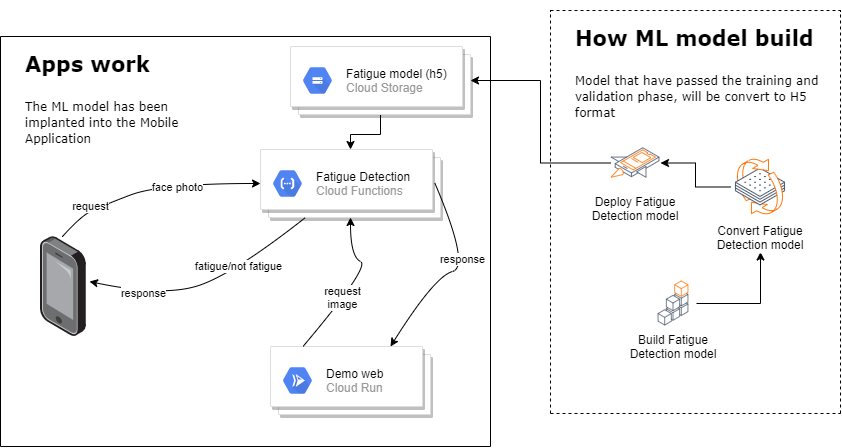

The diagram above was exported from draw.io. Its source (the exported page's mxGraphModel, read from the mxfile embedded in the PNG):
<mxGraphModel dx="868" dy="1661" grid="1" gridSize="10" guides="1" tooltips="1" connect="1" arrows="1" fold="1" page="1" pageScale="1" pageWidth="827" pageHeight="1169" background="#ffffff" math="0" shadow="0">
  <root>
    <mxCell id="0" />
    <mxCell id="1" parent="0" />
    <mxCell id="K8gSks_ZInRQ7v3ygAQj-4" value="" style="points=[];aspect=fixed;html=1;align=center;shadow=0;dashed=0;image;image=img/lib/allied_telesis/computer_and_terminals/Smartphone.svg;" parent="1" vertex="1">
      <mxGeometry x="150" y="170" width="45.83" height="100" as="geometry" />
    </mxCell>
    <mxCell id="K8gSks_ZInRQ7v3ygAQj-32" value="" style="edgeStyle=orthogonalEdgeStyle;rounded=0;orthogonalLoop=1;jettySize=auto;html=1;fontSize=14;" parent="1" source="K8gSks_ZInRQ7v3ygAQj-16" edge="1">
      <mxGeometry relative="1" as="geometry">
        <mxPoint x="870" y="185.5" as="targetPoint" />
      </mxGeometry>
    </mxCell>
    <mxCell id="K8gSks_ZInRQ7v3ygAQj-16" value="Build Fatigue &#10;Detection model" style="shape=image;verticalLabelPosition=bottom;labelBackgroundColor=#ffffff;verticalAlign=top;aspect=fixed;imageAspect=0;image=https://www.tensorflow.org/site-assets/images/marketing/learn/lite-pick.svg;" parent="1" vertex="1">
      <mxGeometry x="760" y="214" width="46" height="46" as="geometry" />
    </mxCell>
    <mxCell id="K8gSks_ZInRQ7v3ygAQj-31" value="" style="edgeStyle=orthogonalEdgeStyle;rounded=0;orthogonalLoop=1;jettySize=auto;html=1;fontSize=14;" parent="1" source="K8gSks_ZInRQ7v3ygAQj-17" target="K8gSks_ZInRQ7v3ygAQj-18" edge="1">
      <mxGeometry relative="1" as="geometry" />
    </mxCell>
    <mxCell id="K8gSks_ZInRQ7v3ygAQj-17" value="Convert Fatigue &#10;Detection model" style="shape=image;verticalLabelPosition=bottom;labelBackgroundColor=#ffffff;verticalAlign=top;aspect=fixed;imageAspect=0;image=https://www.tensorflow.org/site-assets/images/marketing/learn/lite-convert.svg;" parent="1" vertex="1">
      <mxGeometry x="840" y="90.5" width="60" height="60" as="geometry" />
    </mxCell>
    <mxCell id="K8gSks_ZInRQ7v3ygAQj-35" style="edgeStyle=orthogonalEdgeStyle;rounded=0;orthogonalLoop=1;jettySize=auto;html=1;entryX=1;entryY=0.5;entryDx=0;entryDy=0;fontSize=14;" parent="1" source="K8gSks_ZInRQ7v3ygAQj-18" target="IluqPqAD-KbhBLj22N1L-3" edge="1">
      <mxGeometry relative="1" as="geometry">
        <mxPoint x="580" y="58" as="targetPoint" />
      </mxGeometry>
    </mxCell>
    <mxCell id="K8gSks_ZInRQ7v3ygAQj-18" value="Deploy Fatigue &#10;Detection model" style="shape=image;verticalLabelPosition=bottom;labelBackgroundColor=#ffffff;verticalAlign=top;aspect=fixed;imageAspect=0;image=https://www.tensorflow.org/site-assets/images/marketing/learn/lite-deploy.svg;" parent="1" vertex="1">
      <mxGeometry x="720" y="71.5" width="50" height="50" as="geometry" />
    </mxCell>
    <mxCell id="K8gSks_ZInRQ7v3ygAQj-23" value="" style="endArrow=none;html=1;fontSize=14;" parent="1" edge="1">
      <mxGeometry width="50" height="50" relative="1" as="geometry">
        <mxPoint x="110" y="380" as="sourcePoint" />
        <mxPoint x="110" y="-30" as="targetPoint" />
      </mxGeometry>
    </mxCell>
    <mxCell id="K8gSks_ZInRQ7v3ygAQj-24" value="" style="endArrow=none;html=1;fontSize=14;" parent="1" edge="1">
      <mxGeometry width="50" height="50" relative="1" as="geometry">
        <mxPoint x="110" y="380" as="sourcePoint" />
        <mxPoint x="600" y="380" as="targetPoint" />
      </mxGeometry>
    </mxCell>
    <mxCell id="K8gSks_ZInRQ7v3ygAQj-25" value="" style="endArrow=none;html=1;fontSize=14;" parent="1" edge="1">
      <mxGeometry width="50" height="50" relative="1" as="geometry">
        <mxPoint x="600" y="-30" as="sourcePoint" />
        <mxPoint x="110" y="-30" as="targetPoint" />
      </mxGeometry>
    </mxCell>
    <mxCell id="K8gSks_ZInRQ7v3ygAQj-26" value="" style="endArrow=none;html=1;fontSize=14;" parent="1" edge="1">
      <mxGeometry width="50" height="50" relative="1" as="geometry">
        <mxPoint x="600" y="-30" as="sourcePoint" />
        <mxPoint x="600" y="380" as="targetPoint" />
      </mxGeometry>
    </mxCell>
    <mxCell id="K8gSks_ZInRQ7v3ygAQj-27" value="&lt;h1&gt;&lt;font face=&quot;Verdana&quot; style=&quot;font-size: 21px&quot;&gt;Apps work&lt;/font&gt;&lt;/h1&gt;&lt;p&gt;&lt;span style=&quot;background-color: rgb(255 , 255 , 255)&quot;&gt;&lt;font face=&quot;Verdana&quot; style=&quot;font-size: 12px&quot;&gt;The ML model has been implanted into the Mobile Application&lt;/font&gt;&lt;/span&gt;&lt;br&gt;&lt;/p&gt;" style="text;html=1;strokeColor=none;fillColor=none;spacing=5;spacingTop=-20;whiteSpace=wrap;overflow=hidden;rounded=0;fontSize=14;" parent="1" vertex="1">
      <mxGeometry x="130" y="-29.5" width="190" height="120" as="geometry" />
    </mxCell>
    <mxCell id="K8gSks_ZInRQ7v3ygAQj-29" value="&lt;h1&gt;&lt;font face=&quot;Verdana&quot;&gt;&lt;span style=&quot;font-size: 21px&quot;&gt;How ML model build&lt;/span&gt;&lt;/font&gt;&lt;/h1&gt;&lt;p&gt;&lt;font face=&quot;Verdana&quot;&gt;&lt;span style=&quot;font-size: 12px ; background-color: rgb(255 , 255 , 255)&quot;&gt;Model that have passed the training and validation phase, will be convert to H5 format&lt;/span&gt;&lt;/font&gt;&lt;/p&gt;" style="text;html=1;strokeColor=none;fillColor=none;spacing=5;spacingTop=-20;whiteSpace=wrap;overflow=hidden;rounded=0;fontSize=14;" parent="1" vertex="1">
      <mxGeometry x="680" y="-56" width="260" height="127.5" as="geometry" />
    </mxCell>
    <mxCell id="K8gSks_ZInRQ7v3ygAQj-34" value="" style="endArrow=none;dashed=1;html=1;fontSize=14;" parent="1" edge="1">
      <mxGeometry width="50" height="50" relative="1" as="geometry">
        <mxPoint x="660" y="347" as="sourcePoint" />
        <mxPoint x="950" y="347" as="targetPoint" />
      </mxGeometry>
    </mxCell>
    <mxCell id="K8gSks_ZInRQ7v3ygAQj-36" value="" style="endArrow=none;dashed=1;html=1;fontSize=14;" parent="1" edge="1">
      <mxGeometry width="50" height="50" relative="1" as="geometry">
        <mxPoint x="660" y="347" as="sourcePoint" />
        <mxPoint x="660" y="-56" as="targetPoint" />
      </mxGeometry>
    </mxCell>
    <mxCell id="K8gSks_ZInRQ7v3ygAQj-37" value="" style="endArrow=none;dashed=1;html=1;fontSize=14;" parent="1" edge="1">
      <mxGeometry width="50" height="50" relative="1" as="geometry">
        <mxPoint x="660" y="-56" as="sourcePoint" />
        <mxPoint x="950" y="-56" as="targetPoint" />
      </mxGeometry>
    </mxCell>
    <mxCell id="K8gSks_ZInRQ7v3ygAQj-38" value="" style="endArrow=none;dashed=1;html=1;fontSize=14;" parent="1" edge="1">
      <mxGeometry width="50" height="50" relative="1" as="geometry">
        <mxPoint x="950" y="347" as="sourcePoint" />
        <mxPoint x="950" y="-56" as="targetPoint" />
      </mxGeometry>
    </mxCell>
    <mxCell id="IluqPqAD-KbhBLj22N1L-1" value="" style="shape=mxgraph.gcp2.doubleRect;strokeColor=#dddddd;shadow=1;strokeWidth=1;" parent="1" vertex="1">
      <mxGeometry x="370" y="83" width="180" height="68" as="geometry" />
    </mxCell>
    <mxCell id="IluqPqAD-KbhBLj22N1L-2" value="&lt;font color=&quot;#000000&quot;&gt;Fatigue Detection&lt;/font&gt;&lt;br&gt;Cloud Functions" style="dashed=0;connectable=0;html=1;fillColor=#5184F3;strokeColor=none;shape=mxgraph.gcp2.hexIcon;prIcon=cloud_functions;part=1;labelPosition=right;verticalLabelPosition=middle;align=left;verticalAlign=middle;spacingLeft=5;fontColor=#999999;fontSize=12;" parent="IluqPqAD-KbhBLj22N1L-1" vertex="1">
      <mxGeometry y="0.5" width="44" height="39" relative="1" as="geometry">
        <mxPoint x="5" y="-19.5" as="offset" />
      </mxGeometry>
    </mxCell>
    <mxCell id="mq5Fr3WG2Kf0bvB2rrvM-4" style="edgeStyle=orthogonalEdgeStyle;rounded=0;orthogonalLoop=1;jettySize=auto;html=1;entryX=0.5;entryY=0;entryDx=0;entryDy=0;" edge="1" parent="1" source="IluqPqAD-KbhBLj22N1L-3" target="IluqPqAD-KbhBLj22N1L-1">
      <mxGeometry relative="1" as="geometry" />
    </mxCell>
    <mxCell id="IluqPqAD-KbhBLj22N1L-3" value="" style="shape=mxgraph.gcp2.doubleRect;strokeColor=#dddddd;shadow=1;strokeWidth=1;" parent="1" vertex="1">
      <mxGeometry x="400" y="-20" width="180" height="68" as="geometry" />
    </mxCell>
    <mxCell id="IluqPqAD-KbhBLj22N1L-4" value="&lt;font color=&quot;#000000&quot;&gt;Fatigue model (h5)&lt;/font&gt;&lt;br&gt;Cloud Storage" style="dashed=0;connectable=0;html=1;fillColor=#5184F3;strokeColor=none;shape=mxgraph.gcp2.hexIcon;prIcon=cloud_storage;part=1;labelPosition=right;verticalLabelPosition=middle;align=left;verticalAlign=middle;spacingLeft=5;fontColor=#999999;fontSize=12;" parent="IluqPqAD-KbhBLj22N1L-3" vertex="1">
      <mxGeometry y="0.5" width="44" height="39" relative="1" as="geometry">
        <mxPoint x="5" y="-19.5" as="offset" />
      </mxGeometry>
    </mxCell>
    <mxCell id="mq5Fr3WG2Kf0bvB2rrvM-2" value="" style="shape=mxgraph.gcp2.doubleRect;strokeColor=#dddddd;shadow=1;strokeWidth=1;" vertex="1" parent="1">
      <mxGeometry x="380" y="280" width="160" height="68" as="geometry" />
    </mxCell>
    <mxCell id="mq5Fr3WG2Kf0bvB2rrvM-3" value="&lt;font color=&quot;#000000&quot;&gt;Demo web&lt;/font&gt;&lt;br&gt;Cloud Run" style="dashed=0;connectable=0;html=1;fillColor=#5184F3;strokeColor=none;shape=mxgraph.gcp2.hexIcon;prIcon=cloud_run;part=1;labelPosition=right;verticalLabelPosition=middle;align=left;verticalAlign=middle;spacingLeft=5;fontColor=#999999;fontSize=12;" vertex="1" parent="mq5Fr3WG2Kf0bvB2rrvM-2">
      <mxGeometry y="0.5" width="44" height="39" relative="1" as="geometry">
        <mxPoint x="5" y="-19.5" as="offset" />
      </mxGeometry>
    </mxCell>
    <mxCell id="mq5Fr3WG2Kf0bvB2rrvM-5" value="request" style="curved=1;endArrow=classic;html=1;exitX=0.48;exitY=0;exitDx=0;exitDy=0;exitPerimeter=0;entryX=0;entryY=0.5;entryDx=0;entryDy=0;" edge="1" parent="1" source="K8gSks_ZInRQ7v3ygAQj-4" target="IluqPqAD-KbhBLj22N1L-1">
      <mxGeometry x="-0.6223" y="4" width="50" height="50" relative="1" as="geometry">
        <mxPoint x="530" y="150" as="sourcePoint" />
        <mxPoint x="580" y="100" as="targetPoint" />
        <Array as="points">
          <mxPoint x="190" y="150" />
          <mxPoint x="210" y="140" />
          <mxPoint x="270" y="117" />
        </Array>
        <mxPoint y="-1" as="offset" />
      </mxGeometry>
    </mxCell>
    <mxCell id="mq5Fr3WG2Kf0bvB2rrvM-7" value="face photo" style="edgeLabel;html=1;align=center;verticalAlign=middle;resizable=0;points=[];" vertex="1" connectable="0" parent="mq5Fr3WG2Kf0bvB2rrvM-5">
      <mxGeometry x="0.2132" y="-3" relative="1" as="geometry">
        <mxPoint as="offset" />
      </mxGeometry>
    </mxCell>
    <mxCell id="mq5Fr3WG2Kf0bvB2rrvM-8" value="" style="curved=1;endArrow=classic;html=1;entryX=1.069;entryY=0.45;entryDx=0;entryDy=0;entryPerimeter=0;exitX=0.25;exitY=1;exitDx=0;exitDy=0;" edge="1" parent="1" source="IluqPqAD-KbhBLj22N1L-1" target="K8gSks_ZInRQ7v3ygAQj-4">
      <mxGeometry width="50" height="50" relative="1" as="geometry">
        <mxPoint x="290" y="260" as="sourcePoint" />
        <mxPoint x="340" y="210" as="targetPoint" />
        <Array as="points">
          <mxPoint x="340" y="210" />
          <mxPoint x="270" y="230" />
        </Array>
      </mxGeometry>
    </mxCell>
    <mxCell id="mq5Fr3WG2Kf0bvB2rrvM-9" value="fatigue/not fatigue" style="edgeLabel;html=1;align=center;verticalAlign=middle;resizable=0;points=[];" vertex="1" connectable="0" parent="mq5Fr3WG2Kf0bvB2rrvM-8">
      <mxGeometry x="-0.3096" y="-4" relative="1" as="geometry">
        <mxPoint as="offset" />
      </mxGeometry>
    </mxCell>
    <mxCell id="mq5Fr3WG2Kf0bvB2rrvM-10" value="response" style="edgeLabel;html=1;align=center;verticalAlign=middle;resizable=0;points=[];" vertex="1" connectable="0" parent="mq5Fr3WG2Kf0bvB2rrvM-8">
      <mxGeometry x="0.5422" relative="1" as="geometry">
        <mxPoint as="offset" />
      </mxGeometry>
    </mxCell>
    <mxCell id="mq5Fr3WG2Kf0bvB2rrvM-11" value="" style="curved=1;endArrow=classic;html=1;exitX=0.203;exitY=0;exitDx=0;exitDy=0;exitPerimeter=0;entryX=0.5;entryY=1;entryDx=0;entryDy=0;" edge="1" parent="1" source="mq5Fr3WG2Kf0bvB2rrvM-2" target="IluqPqAD-KbhBLj22N1L-1">
      <mxGeometry width="50" height="50" relative="1" as="geometry">
        <mxPoint x="530" y="150" as="sourcePoint" />
        <mxPoint x="580" y="100" as="targetPoint" />
        <Array as="points">
          <mxPoint x="480" y="200" />
          <mxPoint x="460" y="190" />
        </Array>
      </mxGeometry>
    </mxCell>
    <mxCell id="mq5Fr3WG2Kf0bvB2rrvM-13" value="request&lt;br&gt;image" style="edgeLabel;html=1;align=center;verticalAlign=middle;resizable=0;points=[];" vertex="1" connectable="0" parent="mq5Fr3WG2Kf0bvB2rrvM-11">
      <mxGeometry x="-0.2381" y="2" relative="1" as="geometry">
        <mxPoint as="offset" />
      </mxGeometry>
    </mxCell>
    <mxCell id="mq5Fr3WG2Kf0bvB2rrvM-12" value="" style="curved=1;endArrow=classic;html=1;exitX=0.967;exitY=0.485;exitDx=0;exitDy=0;exitPerimeter=0;entryX=0.75;entryY=0;entryDx=0;entryDy=0;" edge="1" parent="1" source="IluqPqAD-KbhBLj22N1L-1" target="mq5Fr3WG2Kf0bvB2rrvM-2">
      <mxGeometry width="50" height="50" relative="1" as="geometry">
        <mxPoint x="520" y="230" as="sourcePoint" />
        <mxPoint x="570" y="180" as="targetPoint" />
        <Array as="points">
          <mxPoint x="580" y="200" />
          <mxPoint x="544" y="210" />
        </Array>
      </mxGeometry>
    </mxCell>
    <mxCell id="mq5Fr3WG2Kf0bvB2rrvM-14" value="response" style="edgeLabel;html=1;align=center;verticalAlign=middle;resizable=0;points=[];" vertex="1" connectable="0" parent="mq5Fr3WG2Kf0bvB2rrvM-12">
      <mxGeometry x="-0.2329" y="-4" relative="1" as="geometry">
        <mxPoint x="-1" as="offset" />
      </mxGeometry>
    </mxCell>
  </root>
</mxGraphModel>